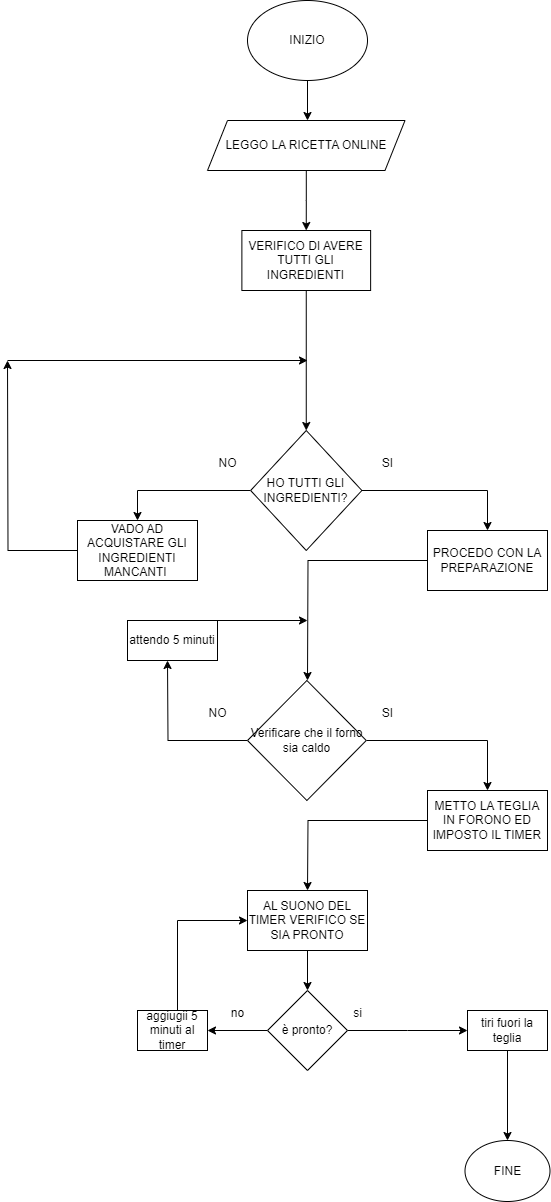

The diagram above was exported from draw.io. Its source (the exported page's mxGraphModel, read from the mxfile embedded in the PNG):
<mxGraphModel dx="1393" dy="789" grid="1" gridSize="10" guides="1" tooltips="1" connect="1" arrows="1" fold="1" page="1" pageScale="1" pageWidth="827" pageHeight="1169" math="0" shadow="0">
  <root>
    <mxCell id="0" />
    <mxCell id="1" parent="0" />
    <mxCell id="SjAryP4WbwXJ6ISMx0Mc-1" value="INIZIO" style="ellipse;whiteSpace=wrap;html=1;" parent="1" vertex="1">
      <mxGeometry x="340" y="40" width="120" height="80" as="geometry" />
    </mxCell>
    <mxCell id="SjAryP4WbwXJ6ISMx0Mc-2" value="" style="endArrow=classic;html=1;rounded=0;exitX=0.5;exitY=1;exitDx=0;exitDy=0;" parent="1" source="SjAryP4WbwXJ6ISMx0Mc-1" edge="1">
      <mxGeometry width="50" height="50" relative="1" as="geometry">
        <mxPoint x="390" y="430" as="sourcePoint" />
        <mxPoint x="400" y="160" as="targetPoint" />
      </mxGeometry>
    </mxCell>
    <mxCell id="SjAryP4WbwXJ6ISMx0Mc-8" style="edgeStyle=orthogonalEdgeStyle;rounded=0;orthogonalLoop=1;jettySize=auto;html=1;entryX=0.5;entryY=0;entryDx=0;entryDy=0;" parent="1" source="SjAryP4WbwXJ6ISMx0Mc-4" target="SjAryP4WbwXJ6ISMx0Mc-5" edge="1">
      <mxGeometry relative="1" as="geometry" />
    </mxCell>
    <mxCell id="SjAryP4WbwXJ6ISMx0Mc-4" value="LEGGO LA RICETTA ONLINE" style="shape=parallelogram;perimeter=parallelogramPerimeter;whiteSpace=wrap;html=1;fixedSize=1;" parent="1" vertex="1">
      <mxGeometry x="300" y="160" width="197.5" height="50" as="geometry" />
    </mxCell>
    <mxCell id="SjAryP4WbwXJ6ISMx0Mc-11" style="edgeStyle=orthogonalEdgeStyle;rounded=0;orthogonalLoop=1;jettySize=auto;html=1;exitX=0.5;exitY=1;exitDx=0;exitDy=0;entryX=0.5;entryY=0;entryDx=0;entryDy=0;" parent="1" source="SjAryP4WbwXJ6ISMx0Mc-5" target="SjAryP4WbwXJ6ISMx0Mc-10" edge="1">
      <mxGeometry relative="1" as="geometry" />
    </mxCell>
    <mxCell id="SjAryP4WbwXJ6ISMx0Mc-5" value="VERIFICO DI AVERE TUTTI GLI INGREDIENTI" style="rounded=0;whiteSpace=wrap;html=1;" parent="1" vertex="1">
      <mxGeometry x="334.38" y="270" width="128.75" height="60" as="geometry" />
    </mxCell>
    <mxCell id="SjAryP4WbwXJ6ISMx0Mc-12" style="edgeStyle=orthogonalEdgeStyle;rounded=0;orthogonalLoop=1;jettySize=auto;html=1;entryX=0.5;entryY=0;entryDx=0;entryDy=0;" parent="1" source="SjAryP4WbwXJ6ISMx0Mc-10" target="SjAryP4WbwXJ6ISMx0Mc-16" edge="1">
      <mxGeometry relative="1" as="geometry">
        <mxPoint x="590" y="530" as="targetPoint" />
      </mxGeometry>
    </mxCell>
    <mxCell id="SjAryP4WbwXJ6ISMx0Mc-13" style="edgeStyle=orthogonalEdgeStyle;rounded=0;orthogonalLoop=1;jettySize=auto;html=1;exitX=0;exitY=0.5;exitDx=0;exitDy=0;entryX=0.5;entryY=0;entryDx=0;entryDy=0;" parent="1" source="SjAryP4WbwXJ6ISMx0Mc-10" target="SjAryP4WbwXJ6ISMx0Mc-17" edge="1">
      <mxGeometry relative="1" as="geometry">
        <mxPoint x="240" y="530" as="targetPoint" />
      </mxGeometry>
    </mxCell>
    <mxCell id="SjAryP4WbwXJ6ISMx0Mc-10" value="HO TUTTI GLI INGREDIENTI?" style="rhombus;whiteSpace=wrap;html=1;" parent="1" vertex="1">
      <mxGeometry x="343.13" y="470" width="111.25" height="120" as="geometry" />
    </mxCell>
    <mxCell id="SjAryP4WbwXJ6ISMx0Mc-14" value="NO" style="text;html=1;align=center;verticalAlign=middle;resizable=0;points=[];autosize=1;strokeColor=none;fillColor=none;" parent="1" vertex="1">
      <mxGeometry x="300" y="488" width="40" height="30" as="geometry" />
    </mxCell>
    <mxCell id="SjAryP4WbwXJ6ISMx0Mc-15" value="SI" style="text;html=1;align=center;verticalAlign=middle;resizable=0;points=[];autosize=1;strokeColor=none;fillColor=none;" parent="1" vertex="1">
      <mxGeometry x="465" y="488" width="30" height="30" as="geometry" />
    </mxCell>
    <mxCell id="SjAryP4WbwXJ6ISMx0Mc-21" style="edgeStyle=orthogonalEdgeStyle;rounded=0;orthogonalLoop=1;jettySize=auto;html=1;" parent="1" source="SjAryP4WbwXJ6ISMx0Mc-16" edge="1">
      <mxGeometry relative="1" as="geometry">
        <mxPoint x="400" y="720" as="targetPoint" />
      </mxGeometry>
    </mxCell>
    <mxCell id="SjAryP4WbwXJ6ISMx0Mc-16" value="PROCEDO CON LA PREPARAZIONE" style="rounded=0;whiteSpace=wrap;html=1;" parent="1" vertex="1">
      <mxGeometry x="520" y="570" width="120" height="60" as="geometry" />
    </mxCell>
    <mxCell id="SjAryP4WbwXJ6ISMx0Mc-22" style="edgeStyle=orthogonalEdgeStyle;rounded=0;orthogonalLoop=1;jettySize=auto;html=1;" parent="1" source="SjAryP4WbwXJ6ISMx0Mc-17" edge="1">
      <mxGeometry relative="1" as="geometry">
        <mxPoint x="100" y="400" as="targetPoint" />
      </mxGeometry>
    </mxCell>
    <mxCell id="SjAryP4WbwXJ6ISMx0Mc-17" value="VADO AD ACQUISTARE GLI INGREDIENTI MANCANTI&amp;nbsp;" style="rounded=0;whiteSpace=wrap;html=1;" parent="1" vertex="1">
      <mxGeometry x="170" y="560" width="120" height="60" as="geometry" />
    </mxCell>
    <mxCell id="SjAryP4WbwXJ6ISMx0Mc-23" value="" style="endArrow=classic;html=1;rounded=0;" parent="1" edge="1">
      <mxGeometry width="50" height="50" relative="1" as="geometry">
        <mxPoint x="100" y="400" as="sourcePoint" />
        <mxPoint x="400" y="400" as="targetPoint" />
      </mxGeometry>
    </mxCell>
    <mxCell id="SjAryP4WbwXJ6ISMx0Mc-26" style="edgeStyle=orthogonalEdgeStyle;rounded=0;orthogonalLoop=1;jettySize=auto;html=1;entryX=0.5;entryY=0;entryDx=0;entryDy=0;" parent="1" source="SjAryP4WbwXJ6ISMx0Mc-25" target="SjAryP4WbwXJ6ISMx0Mc-31" edge="1">
      <mxGeometry relative="1" as="geometry">
        <mxPoint x="580" y="780" as="targetPoint" />
      </mxGeometry>
    </mxCell>
    <mxCell id="SjAryP4WbwXJ6ISMx0Mc-29" style="edgeStyle=orthogonalEdgeStyle;rounded=0;orthogonalLoop=1;jettySize=auto;html=1;" parent="1" source="SjAryP4WbwXJ6ISMx0Mc-25" edge="1">
      <mxGeometry relative="1" as="geometry">
        <mxPoint x="260" y="700" as="targetPoint" />
      </mxGeometry>
    </mxCell>
    <mxCell id="SjAryP4WbwXJ6ISMx0Mc-25" value="Verificare che il forno sia caldo" style="rhombus;whiteSpace=wrap;html=1;" parent="1" vertex="1">
      <mxGeometry x="340" y="720" width="118.76" height="120" as="geometry" />
    </mxCell>
    <mxCell id="SjAryP4WbwXJ6ISMx0Mc-27" value="SI" style="text;html=1;align=center;verticalAlign=middle;resizable=0;points=[];autosize=1;strokeColor=none;fillColor=none;" parent="1" vertex="1">
      <mxGeometry x="465" y="738" width="30" height="30" as="geometry" />
    </mxCell>
    <mxCell id="SjAryP4WbwXJ6ISMx0Mc-28" value="NO" style="text;html=1;align=center;verticalAlign=middle;resizable=0;points=[];autosize=1;strokeColor=none;fillColor=none;" parent="1" vertex="1">
      <mxGeometry x="290" y="738" width="40" height="30" as="geometry" />
    </mxCell>
    <mxCell id="SjAryP4WbwXJ6ISMx0Mc-30" value="" style="endArrow=classic;html=1;rounded=0;" parent="1" edge="1">
      <mxGeometry width="50" height="50" relative="1" as="geometry">
        <mxPoint x="260" y="660" as="sourcePoint" />
        <mxPoint x="400" y="660" as="targetPoint" />
      </mxGeometry>
    </mxCell>
    <mxCell id="SjAryP4WbwXJ6ISMx0Mc-33" style="edgeStyle=orthogonalEdgeStyle;rounded=0;orthogonalLoop=1;jettySize=auto;html=1;" parent="1" source="SjAryP4WbwXJ6ISMx0Mc-31" edge="1">
      <mxGeometry relative="1" as="geometry">
        <mxPoint x="400" y="930" as="targetPoint" />
      </mxGeometry>
    </mxCell>
    <mxCell id="SjAryP4WbwXJ6ISMx0Mc-31" value="METTO LA TEGLIA IN FORONO ED IMPOSTO IL TIMER" style="rounded=0;whiteSpace=wrap;html=1;" parent="1" vertex="1">
      <mxGeometry x="520" y="830" width="120" height="60" as="geometry" />
    </mxCell>
    <mxCell id="SjAryP4WbwXJ6ISMx0Mc-32" value="attendo 5 minuti" style="rounded=0;whiteSpace=wrap;html=1;" parent="1" vertex="1">
      <mxGeometry x="220" y="660" width="90" height="40" as="geometry" />
    </mxCell>
    <mxCell id="SjAryP4WbwXJ6ISMx0Mc-36" style="edgeStyle=orthogonalEdgeStyle;rounded=0;orthogonalLoop=1;jettySize=auto;html=1;" parent="1" source="SjAryP4WbwXJ6ISMx0Mc-34" target="SjAryP4WbwXJ6ISMx0Mc-37" edge="1">
      <mxGeometry relative="1" as="geometry">
        <mxPoint x="400" y="1040" as="targetPoint" />
      </mxGeometry>
    </mxCell>
    <mxCell id="SjAryP4WbwXJ6ISMx0Mc-34" value="AL SUONO DEL TIMER VERIFICO SE SIA PRONTO" style="rounded=0;whiteSpace=wrap;html=1;" parent="1" vertex="1">
      <mxGeometry x="340" y="930" width="120" height="60" as="geometry" />
    </mxCell>
    <mxCell id="SjAryP4WbwXJ6ISMx0Mc-39" style="edgeStyle=orthogonalEdgeStyle;rounded=0;orthogonalLoop=1;jettySize=auto;html=1;" parent="1" source="SjAryP4WbwXJ6ISMx0Mc-37" edge="1">
      <mxGeometry relative="1" as="geometry">
        <mxPoint x="560" y="1070" as="targetPoint" />
      </mxGeometry>
    </mxCell>
    <mxCell id="SjAryP4WbwXJ6ISMx0Mc-43" style="edgeStyle=orthogonalEdgeStyle;rounded=0;orthogonalLoop=1;jettySize=auto;html=1;exitX=0;exitY=0.5;exitDx=0;exitDy=0;" parent="1" source="SjAryP4WbwXJ6ISMx0Mc-37" target="SjAryP4WbwXJ6ISMx0Mc-44" edge="1">
      <mxGeometry relative="1" as="geometry">
        <mxPoint x="270" y="1070" as="targetPoint" />
      </mxGeometry>
    </mxCell>
    <mxCell id="SjAryP4WbwXJ6ISMx0Mc-37" value="è pronto?" style="rhombus;whiteSpace=wrap;html=1;" parent="1" vertex="1">
      <mxGeometry x="360" y="1030" width="80" height="80" as="geometry" />
    </mxCell>
    <mxCell id="SjAryP4WbwXJ6ISMx0Mc-40" value="si" style="text;html=1;align=center;verticalAlign=middle;resizable=0;points=[];autosize=1;strokeColor=none;fillColor=none;" parent="1" vertex="1">
      <mxGeometry x="435" y="1038" width="30" height="30" as="geometry" />
    </mxCell>
    <mxCell id="SjAryP4WbwXJ6ISMx0Mc-41" value="no" style="text;html=1;align=center;verticalAlign=middle;resizable=0;points=[];autosize=1;strokeColor=none;fillColor=none;" parent="1" vertex="1">
      <mxGeometry x="310" y="1038" width="40" height="30" as="geometry" />
    </mxCell>
    <mxCell id="SjAryP4WbwXJ6ISMx0Mc-51" style="edgeStyle=orthogonalEdgeStyle;rounded=0;orthogonalLoop=1;jettySize=auto;html=1;entryX=0.5;entryY=0;entryDx=0;entryDy=0;" parent="1" source="SjAryP4WbwXJ6ISMx0Mc-42" target="SjAryP4WbwXJ6ISMx0Mc-47" edge="1">
      <mxGeometry relative="1" as="geometry" />
    </mxCell>
    <mxCell id="SjAryP4WbwXJ6ISMx0Mc-42" value="tiri fuori la teglia" style="rounded=0;whiteSpace=wrap;html=1;" parent="1" vertex="1">
      <mxGeometry x="560" y="1050" width="80" height="40" as="geometry" />
    </mxCell>
    <mxCell id="SjAryP4WbwXJ6ISMx0Mc-45" style="edgeStyle=orthogonalEdgeStyle;rounded=0;orthogonalLoop=1;jettySize=auto;html=1;entryX=0;entryY=0.5;entryDx=0;entryDy=0;" parent="1" source="SjAryP4WbwXJ6ISMx0Mc-44" target="SjAryP4WbwXJ6ISMx0Mc-34" edge="1">
      <mxGeometry relative="1" as="geometry">
        <mxPoint x="265" y="960" as="targetPoint" />
        <Array as="points">
          <mxPoint x="270" y="960" />
        </Array>
      </mxGeometry>
    </mxCell>
    <mxCell id="SjAryP4WbwXJ6ISMx0Mc-44" value="aggiugii 5 minuti al timer" style="rounded=0;whiteSpace=wrap;html=1;" parent="1" vertex="1">
      <mxGeometry x="230" y="1050" width="70" height="40" as="geometry" />
    </mxCell>
    <mxCell id="SjAryP4WbwXJ6ISMx0Mc-47" value="FINE" style="ellipse;whiteSpace=wrap;html=1;" parent="1" vertex="1">
      <mxGeometry x="557.5" y="1180" width="85" height="61" as="geometry" />
    </mxCell>
  </root>
</mxGraphModel>